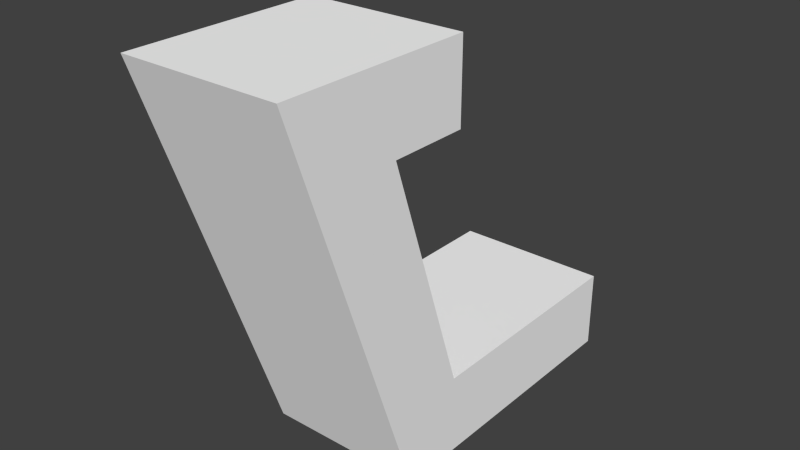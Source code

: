 # Source: huston2.blend  (saved by Blender 2.71.0; exported with 4.5.12 LTS)
import bpy
from mathutils import Matrix  # noqa: F401  (used for matrix-valued properties, if any)

bpy.ops.wm.read_factory_settings(use_empty=True)
scene = bpy.context.scene
scene.name = 'Scene'

# ---- collections
col_collection_1 = bpy.data.collections.new('Collection 1'); scene.collection.children.link(col_collection_1)

# ---- materials (node trees are filled in below, after node groups)
mat_colobotmesh_mat_1 = bpy.data.materials.new('ColobotMesh_mat_1')
mat_colobotmesh_mat_1.alpha_threshold = 0.0
mat_colobotmesh_mat_1.use_transparent_shadow = False
mat_colobotmesh_mat_1.diffuse_color = (1.0, 1.0, 1.0, 1.0)
mat_colobotmesh_mat_1.specular_color = (0.0, 0.0, 0.0)
mat_colobotmesh_mat_1.roughness = 0.5
mat_colobotmesh_mat_2 = bpy.data.materials.new('ColobotMesh_mat_2')
mat_colobotmesh_mat_2.alpha_threshold = 0.0
mat_colobotmesh_mat_2.use_transparent_shadow = False
mat_colobotmesh_mat_2.diffuse_color = (1.0, 1.0, 1.0, 1.0)
mat_colobotmesh_mat_2.specular_color = (0.0, 0.0, 0.0)
mat_colobotmesh_mat_2.roughness = 0.5

# ---- material node trees

# ---- world
world_world = bpy.data.worlds.new('World'); scene.world = world_world
world_world.color = (0.05088, 0.05088, 0.05088)
world_world.use_sun_shadow = False
world_world.sun_shadow_jitter_overblur = 0.0
world_world.cycles.sampling_method = 'MANUAL'
world_world.cycles.sample_map_resolution = 256

# ---- meshes
me_colobotmesh = bpy.data.meshes.new('ColobotMesh_')
me_colobotmesh.from_pydata([(-1.0, 5.0, 4.485), (-1.0, 1.0, 2.0), (1.0, 1.0, 2.0), (1.0, 1.0, -1.0), (-1.0, 1.0, -1.0), (-1.0, 4.0, 3.0), (1.0, 4.0, 3.0), (1.0, 1.0, 2.0), (-1.0, 1.0, 2.0), (-1.0, 4.0, 2.0), (1.0, 4.0, 2.0), (1.0, 4.0, 3.0), (-1.0, 4.0, 3.0), (-1.0, 5.0, 2.0), (1.0, 5.0, 2.0), (-1.0, 1.0, -1.0), (1.0, 1.0, -1.0), (1.0, 0.0, -1.0), (-1.0, 0.0, -1.0), (1.0, 0.0, -1.0), (1.0, 1.0, -1.0), (1.0, 0.0, 2.754), (1.0, 0.0, -1.0), (1.0, 0.0, 2.754), (-1.0, 0.0, 2.754), (1.0, 4.0, 2.0), (-1.0, 0.0, 2.754), (1.0, 0.0, 2.754), (1.0, 5.0, 4.485), (1.0, 5.0, 2.0), (-1.0, 5.0, 2.0), (-1.0, 4.0, 2.0), (1.0, 5.0, 4.485), (-1.0, 5.0, 4.485), (-1.0, 0.0, -1.0), (1.0, 1.0, 2.0), (1.0, 5.0, 4.485), (1.0, 4.0, 3.0), (1.0, 5.0, 2.0), (1.0, 4.0, 2.0), (-1.0, 1.0, -1.0), (-1.0, 0.0, -1.0), (-1.0, 0.0, 2.754), (-1.0, 1.0, 2.0), (-1.0, 5.0, 4.485), (-1.0, 4.0, 3.0), (-1.0, 5.0, 2.0), (-1.0, 4.0, 2.0)], [], [(1, 2, 3), (4, 1, 3), (5, 6, 7), (8, 5, 7), (9, 10, 11), (12, 9, 11), (13, 14, 25), (31, 13, 25), (0, 28, 29), (30, 0, 29), (26, 27, 32), (33, 26, 32), (34, 22, 23), (24, 34, 23), (15, 16, 17), (18, 15, 17), (19, 20, 21), (20, 35, 21), (21, 35, 36), (35, 37, 36), (36, 37, 38), (38, 37, 39), (40, 41, 42), (43, 40, 42), (43, 42, 44), (45, 43, 44), (45, 44, 46), (45, 46, 47)])
me_colobotmesh.polygons.foreach_set('material_index', [0, 0, 0, 0, 0, 0, 0, 0, 0, 0, 0, 0, 0, 0, 0, 0, 1, 1, 1, 1, 1, 1, 1, 1, 1, 1, 1, 1])
_uv = me_colobotmesh.uv_layers.new(name='UV_1')
_uv.uv.foreach_set('vector', [0.5762, 0.9941, 0.584, 0.9941, 0.584, 0.9863, 0.5762, 0.9863, 0.5762, 0.9941, 0.584, 0.9863, 0.584, 0.9941, 0.584, 0.9941, 0.5762, 0.9863, 0.5762, 0.9863, 0.584, 0.9941, 0.5762, 0.9863, 0.5762, 0.9863, 0.584, 0.9863, 0.584, 0.9941, 0.5762, 0.9941, 0.5762, 0.9863, 0.584, 0.9941, 0.5762, 0.9941, 0.584, 0.9941, 0.584, 0.9863, 0.5762, 0.9863, 0.5762, 0.9941, 0.584, 0.9863, 0.5762, 0.9941, 0.584, 0.9941, 0.584, 0.9863, 0.5762, 0.9863, 0.5762, 0.9941, 0.584, 0.9863, 0.5815, 0.9863, 0.5815, 0.9863, 0.584, 0.9941, 0.584, 0.9941, 0.5815, 0.9863, 0.584, 0.9941, 0.5762, 0.9863, 0.584, 0.9863, 0.584, 0.9941, 0.5762, 0.9941, 0.5762, 0.9863, 0.584, 0.9941, 0.5762, 0.9941, 0.584, 0.9941, 0.584, 0.9863, 0.5762, 0.9863, 0.5762, 0.9941, 0.584, 0.9863, 0.752, 0.0957, 0.752, 0.1449, 0.9204, 0.0957, 0.752, 0.1449, 0.8866, 0.1449, 0.9204, 0.0957, 0.9204, 0.0957, 0.8866, 0.1449, 0.998, 0.3418, 0.8866, 0.1449, 0.9314, 0.2926, 0.998, 0.3418, 0.998, 0.3418, 0.9314, 0.2926, 0.8866, 0.3418, 0.8866, 0.3418, 0.9314, 0.2926, 0.8866, 0.2926, 0.752, 0.1449, 0.752, 0.0957, 0.9204, 0.0957, 0.8866, 0.1449, 0.752, 0.1449, 0.9204, 0.0957, 0.8866, 0.1449, 0.9204, 0.0957, 0.998, 0.3418, 0.9314, 0.2926, 0.8866, 0.1449, 0.998, 0.3418, 0.9314, 0.2926, 0.998, 0.3418, 0.8866, 0.3418, 0.9314, 0.2926, 0.8866, 0.3418, 0.8866, 0.2926])
_uv.active_render = True
_uv = me_colobotmesh.uv_layers.new(name='UV_2')
_uv.uv.foreach_set('vector', [0.0, 0.547, 1.0, 0.547, 1.0, 0.0, 0.0, 0.0, 0.0, 0.547, 1.0, 0.0, 0.0, 0.8, 1.0, 0.8, 1.0, 0.2, 0.0, 0.2, 0.0, 0.8, 1.0, 0.2, 0.0, 0.547, 1.0, 0.547, 1.0, 0.7293, 0.0, 0.7293, 0.0, 0.547, 1.0, 0.7293, 0.0, 1.0, 1.0, 1.0, 1.0, 0.8, 0.0, 0.8, 0.0, 1.0, 1.0, 0.8, 0.0, 1.0, 1.0, 1.0, 1.0, 0.547, 0.0, 0.547, 0.0, 1.0, 1.0, 0.547, 0.0, 0.0, 1.0, 0.0, 1.0, 1.0, 0.0, 1.0, 0.0, 0.0, 1.0, 1.0, 0.0, 0.0, 1.0, 0.0, 1.0, 0.6845, 0.0, 0.6845, 0.0, 0.0, 1.0, 0.6845, 0.0, 0.2, 1.0, 0.2, 1.0, 0.0, 0.0, 0.0, 0.0, 0.2, 1.0, 0.0, 0.0, 0.0, 0.0, 0.2, 0.6845, 0.0, 0.0, 0.2, 0.547, 0.2, 0.6845, 0.0, 0.6845, 0.0, 0.547, 0.2, 1.0, 1.0, 0.547, 0.2, 0.7293, 0.8, 1.0, 1.0, 1.0, 1.0, 0.7293, 0.8, 0.547, 1.0, 0.547, 1.0, 0.7293, 0.8, 0.547, 0.8, 0.0, 0.2, 0.0, 0.0, 0.6845, 0.0, 0.547, 0.2, 0.0, 0.2, 0.6845, 0.0, 0.547, 0.2, 0.6845, 0.0, 1.0, 1.0, 0.7293, 0.8, 0.547, 0.2, 1.0, 1.0, 0.7293, 0.8, 1.0, 1.0, 0.547, 1.0, 0.7293, 0.8, 0.547, 1.0, 0.547, 0.8])
me_colobotmesh.materials.append(mat_colobotmesh_mat_1)
me_colobotmesh.materials.append(mat_colobotmesh_mat_2)
me_colobotmesh.use_remesh_preserve_volume = False
me_colobotmesh.use_remesh_preserve_attributes = False
me_colobotmesh.use_mirror_vertex_groups = False
me_colobotmesh.update()

# ---- objects
ob_colobotmesh_1 = bpy.data.objects.new('ColobotMesh_1', me_colobotmesh)

# ---- transforms, parenting, visibility, modifiers, constraints
ob_colobotmesh_1.location = (0.0, 0.0, 0.0)
ob_colobotmesh_1.rotation_euler = (1.571, 0.0, 0.0)
ob_colobotmesh_1.lineart.crease_threshold = 0.0

# ---- collection membership
col_collection_1.objects.link(ob_colobotmesh_1)

# ---- scene / render settings (as saved in the file)
scene.frame_start = 1; scene.frame_end = 250; scene.frame_set(1)
scene.render.engine = 'BLENDER_EEVEE_NEXT'
scene.render.image_settings.color_depth = '16'
scene.render.resolution_percentage = 50
scene.render.dither_intensity = 0.0
scene.cycles.use_denoising = False
scene.cycles.samples = 10
scene.cycles.sampling_pattern = 'TABULATED_SOBOL'
scene.cycles.light_sampling_threshold = 0.0
scene.cycles.use_adaptive_sampling = False
scene.cycles.use_light_tree = False
scene.cycles.blur_glossy = 0.0
scene.cycles.volume_bounces = 1
scene.cycles.pixel_filter_type = 'GAUSSIAN'
scene.cycles.sample_clamp_indirect = 0.0
scene.view_settings.view_transform = 'Standard'
bpy.context.view_layer.update()

# ---- added for rendering (the .blend has no active camera and no usable light): camera, sun
cam_auto = bpy.data.cameras.new('AutoCamera')
cam_auto.lens = 50.0
cam_auto.sensor_width = 36.0
cam_auto.clip_end = 1000.0
ob_auto_camera = bpy.data.objects.new('AutoCamera', cam_auto)
scene.collection.objects.link(ob_auto_camera)
ob_auto_camera.location = (7.11186, -10.2767, 8.18949)
ob_auto_camera.rotation_euler = (1.09748, -7.21219e-08, 0.694738)
scene.camera = ob_auto_camera
light_auto_sun = bpy.data.lights.new('AutoSun', 'SUN')
light_auto_sun.energy = 3.0
light_auto_sun.angle = 0.0523599
ob_auto_sun = bpy.data.objects.new('AutoSun', light_auto_sun)
scene.collection.objects.link(ob_auto_sun)
ob_auto_sun.rotation_euler = (0.872665, 0.174533, 0.523599)
bpy.context.view_layer.update()
